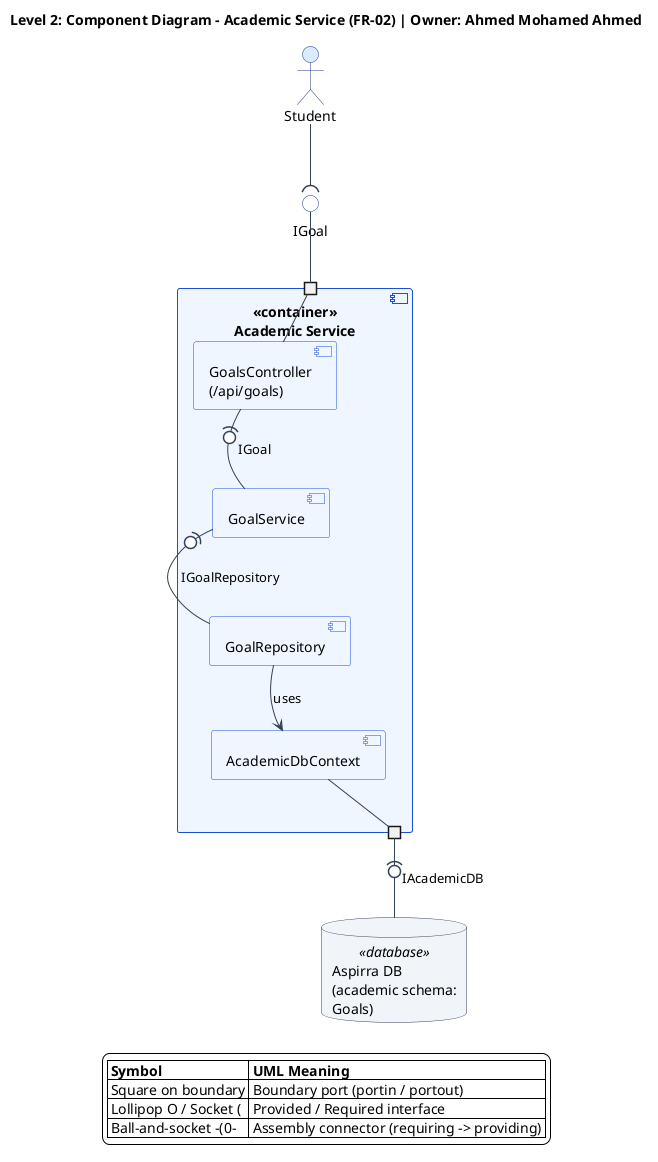

The diagram above was rendered by PlantUML. Its source (embedded in the PNG):
@startuml academic-service-component-diagram
top to bottom direction
skinparam componentStyle uml2
skinparam shadowing false
skinparam defaultFontName Segoe UI
skinparam backgroundColor #FFFFFF
skinparam ArrowColor #334155
skinparam nodesep 35
skinparam ranksep 45
skinparam port {
  BackgroundColor #FFFFFF
  BorderColor #1E3A8A
}
skinparam actor {
  BackgroundColor #DBEAFE
  BorderColor #1E3A8A
}
skinparam component {
  BackgroundColor #EFF6FF
  BorderColor #1D4ED8
}
skinparam interface {
  BackgroundColor #FFFFFF
  BorderColor #1E3A8A
}
skinparam database {
  BackgroundColor #F1F5F9
  BorderColor #334155
}

title Level 2: Component Diagram - Academic Service (FR-02) | Owner: Ahmed Mohamed Ahmed

actor "Student" as student
interface "IGoal" as p_igoal

component "<<container>>\nAcademic Service" as academicContainer {
  portin " " as port_in
  portout " " as port_db

  component "GoalsController\n(/api/goals)" as ctrl
  component "GoalService" as svc
  component "GoalRepository" as repo
  component "AcademicDbContext" as dbctx

  port_in -- ctrl
  ctrl -(0- svc : IGoal
  svc -(0- repo : IGoalRepository
  repo --> dbctx : uses
  dbctx -- port_db
}

database "Aspirra DB\n(academic schema:\nGoals)" as db <<database>>

student --( p_igoal
p_igoal -- port_in

port_db -(0- db : IAcademicDB

legend bottom
  |= Symbol |= UML Meaning |
  | Square on boundary | Boundary port (portin / portout) |
  | Lollipop O / Socket ( | Provided / Required interface |
  | Ball-and-socket -(0- | Assembly connector (requiring -> providing) |
endlegend
@enduml